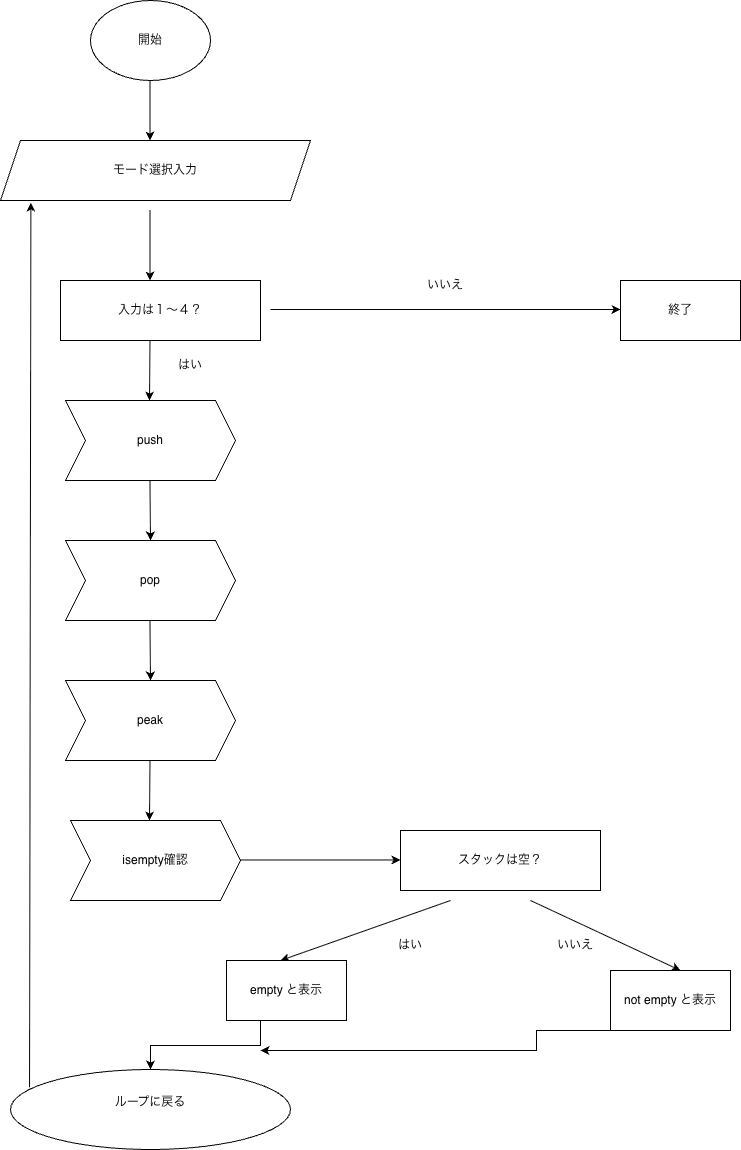

The diagram above was exported from draw.io. Its source (the exported page's mxGraphModel, read from the mxfile embedded in the PNG):
<mxGraphModel dx="747" dy="528" grid="1" gridSize="10" guides="1" tooltips="1" connect="1" arrows="1" fold="1" page="1" pageScale="1" pageWidth="827" pageHeight="1169" math="0" shadow="0">
  <root>
    <mxCell id="0" />
    <mxCell id="1" parent="0" />
    <mxCell id="Fx9P0qyl0VupRX9ZJL6A-1" parent="1" style="ellipse;whiteSpace=wrap;html=1;" value="開始" vertex="1">
      <mxGeometry height="80" width="120" x="130" y="20" as="geometry" />
    </mxCell>
    <mxCell id="Fx9P0qyl0VupRX9ZJL6A-2" parent="1" style="rounded=0;whiteSpace=wrap;html=1;" value="入力は１〜４？" vertex="1">
      <mxGeometry height="60" width="200" x="100" y="300" as="geometry" />
    </mxCell>
    <mxCell id="Fx9P0qyl0VupRX9ZJL6A-3" edge="1" parent="1" style="endArrow=classic;html=1;rounded=0;" value="">
      <mxGeometry height="50" relative="1" width="50" as="geometry">
        <mxPoint x="189.5" y="100" as="sourcePoint" />
        <mxPoint x="189.5" y="160" as="targetPoint" />
      </mxGeometry>
    </mxCell>
    <mxCell id="Fx9P0qyl0VupRX9ZJL6A-4" parent="1" style="shape=parallelogram;perimeter=parallelogramPerimeter;whiteSpace=wrap;html=1;fixedSize=1;" value="モード選択入力" vertex="1">
      <mxGeometry height="60" width="310" x="40" y="160" as="geometry" />
    </mxCell>
    <mxCell id="Fx9P0qyl0VupRX9ZJL6A-6" edge="1" parent="1" style="endArrow=classic;html=1;rounded=0;" value="">
      <mxGeometry height="50" relative="1" width="50" as="geometry">
        <mxPoint x="189.5" y="230" as="sourcePoint" />
        <mxPoint x="189.5" y="300" as="targetPoint" />
      </mxGeometry>
    </mxCell>
    <mxCell id="Fx9P0qyl0VupRX9ZJL6A-11" edge="1" parent="1" style="endArrow=classic;html=1;rounded=0;" value="">
      <mxGeometry height="50" relative="1" width="50" as="geometry">
        <mxPoint x="189.47" y="360" as="sourcePoint" />
        <mxPoint x="189" y="420" as="targetPoint" />
      </mxGeometry>
    </mxCell>
    <mxCell id="Fx9P0qyl0VupRX9ZJL6A-12" parent="1" style="shape=step;perimeter=stepPerimeter;whiteSpace=wrap;html=1;fixedSize=1;" value="push" vertex="1">
      <mxGeometry height="80" width="170" x="105" y="420" as="geometry" />
    </mxCell>
    <mxCell id="Fx9P0qyl0VupRX9ZJL6A-13" edge="1" parent="1" style="endArrow=classic;html=1;rounded=0;" value="">
      <mxGeometry height="50" relative="1" width="50" as="geometry">
        <mxPoint x="189.47" y="500" as="sourcePoint" />
        <mxPoint x="190" y="560" as="targetPoint" />
      </mxGeometry>
    </mxCell>
    <mxCell id="Fx9P0qyl0VupRX9ZJL6A-14" parent="1" style="shape=step;perimeter=stepPerimeter;whiteSpace=wrap;html=1;fixedSize=1;" value="pop" vertex="1">
      <mxGeometry height="80" width="170" x="105" y="560" as="geometry" />
    </mxCell>
    <mxCell id="Fx9P0qyl0VupRX9ZJL6A-15" edge="1" parent="1" style="endArrow=classic;html=1;rounded=0;" value="">
      <mxGeometry height="50" relative="1" width="50" as="geometry">
        <mxPoint x="189.47" y="640" as="sourcePoint" />
        <mxPoint x="190" y="700" as="targetPoint" />
      </mxGeometry>
    </mxCell>
    <mxCell id="Fx9P0qyl0VupRX9ZJL6A-16" parent="1" style="shape=step;perimeter=stepPerimeter;whiteSpace=wrap;html=1;fixedSize=1;" value="peak" vertex="1">
      <mxGeometry height="80" width="170" x="105" y="700" as="geometry" />
    </mxCell>
    <mxCell id="Fx9P0qyl0VupRX9ZJL6A-17" edge="1" parent="1" style="endArrow=classic;html=1;rounded=0;" value="">
      <mxGeometry height="50" relative="1" width="50" as="geometry">
        <mxPoint x="189.47" y="780" as="sourcePoint" />
        <mxPoint x="189" y="840" as="targetPoint" />
      </mxGeometry>
    </mxCell>
    <mxCell id="Fx9P0qyl0VupRX9ZJL6A-18" parent="1" style="shape=step;perimeter=stepPerimeter;whiteSpace=wrap;html=1;fixedSize=1;" value="isempty確認" vertex="1">
      <mxGeometry height="80" width="170" x="110" y="840" as="geometry" />
    </mxCell>
    <mxCell id="Fx9P0qyl0VupRX9ZJL6A-20" parent="1" style="ellipse;whiteSpace=wrap;html=1;" value="ループに戻る&lt;div&gt;&lt;br&gt;&lt;/div&gt;" vertex="1">
      <mxGeometry height="80" width="280" x="50" y="1089" as="geometry" />
    </mxCell>
    <mxCell id="Fx9P0qyl0VupRX9ZJL6A-21" edge="1" parent="1" source="Fx9P0qyl0VupRX9ZJL6A-20" style="endArrow=classic;html=1;rounded=0;exitX=0.068;exitY=0.221;exitDx=0;exitDy=0;exitPerimeter=0;entryX=0.098;entryY=1.033;entryDx=0;entryDy=0;entryPerimeter=0;" target="Fx9P0qyl0VupRX9ZJL6A-4" value="">
      <mxGeometry height="50" relative="1" width="50" as="geometry">
        <mxPoint x="70" y="1058.86" as="sourcePoint" />
        <mxPoint x="70" y="260" as="targetPoint" />
      </mxGeometry>
    </mxCell>
    <mxCell id="Fx9P0qyl0VupRX9ZJL6A-23" parent="1" style="rounded=0;whiteSpace=wrap;html=1;" value="終了" vertex="1">
      <mxGeometry height="60" width="120" x="660" y="300" as="geometry" />
    </mxCell>
    <mxCell id="Fx9P0qyl0VupRX9ZJL6A-25" parent="1" style="rounded=0;whiteSpace=wrap;html=1;" value="not empty と表示" vertex="1">
      <mxGeometry height="60" width="120" x="650" y="990" as="geometry" />
    </mxCell>
    <mxCell id="Fx9P0qyl0VupRX9ZJL6A-26" parent="1" style="rounded=0;whiteSpace=wrap;html=1;" value="スタックは空？" vertex="1">
      <mxGeometry height="60" width="200" x="440" y="850" as="geometry" />
    </mxCell>
    <mxCell id="Fx9P0qyl0VupRX9ZJL6A-28" edge="1" parent="1" style="endArrow=classic;html=1;rounded=0;" value="">
      <mxGeometry height="50" relative="1" width="50" as="geometry">
        <mxPoint x="490" y="920" as="sourcePoint" />
        <mxPoint x="320" y="980" as="targetPoint" />
      </mxGeometry>
    </mxCell>
    <mxCell id="Fx9P0qyl0VupRX9ZJL6A-29" edge="1" parent="1" style="endArrow=classic;html=1;rounded=0;" value="">
      <mxGeometry height="50" relative="1" width="50" as="geometry">
        <mxPoint x="570" y="920" as="sourcePoint" />
        <mxPoint x="720" y="990" as="targetPoint" />
      </mxGeometry>
    </mxCell>
    <mxCell id="Fx9P0qyl0VupRX9ZJL6A-30" edge="1" parent="1" style="endArrow=classic;html=1;rounded=0;" value="">
      <mxGeometry height="50" relative="1" width="50" as="geometry">
        <mxPoint x="280" y="879.47" as="sourcePoint" />
        <mxPoint x="440" y="879.47" as="targetPoint" />
      </mxGeometry>
    </mxCell>
    <mxCell id="Fx9P0qyl0VupRX9ZJL6A-33" edge="1" parent="1" style="endArrow=classic;html=1;rounded=0;" value="">
      <mxGeometry height="50" relative="1" width="50" as="geometry">
        <mxPoint x="310" y="329" as="sourcePoint" />
        <mxPoint x="660" y="329" as="targetPoint" />
      </mxGeometry>
    </mxCell>
    <mxCell id="Fx9P0qyl0VupRX9ZJL6A-36" parent="1" style="text;html=1;whiteSpace=wrap;strokeColor=none;fillColor=none;align=center;verticalAlign=middle;rounded=0;" value="いいえ" vertex="1">
      <mxGeometry height="50" width="150" x="410" y="280" as="geometry" />
    </mxCell>
    <mxCell id="Fx9P0qyl0VupRX9ZJL6A-37" parent="1" style="text;html=1;whiteSpace=wrap;strokeColor=none;fillColor=none;align=center;verticalAlign=middle;rounded=0;" value="はい" vertex="1">
      <mxGeometry height="30" width="60" x="200" y="370" as="geometry" />
    </mxCell>
    <mxCell id="Fx9P0qyl0VupRX9ZJL6A-40" edge="1" parent="1" source="Fx9P0qyl0VupRX9ZJL6A-39" style="edgeStyle=orthogonalEdgeStyle;rounded=0;orthogonalLoop=1;jettySize=auto;html=1;" target="Fx9P0qyl0VupRX9ZJL6A-20" value="">
      <mxGeometry relative="1" as="geometry">
        <Array as="points">
          <mxPoint x="300" y="1065" />
          <mxPoint x="190" y="1065" />
        </Array>
      </mxGeometry>
    </mxCell>
    <mxCell id="Fx9P0qyl0VupRX9ZJL6A-39" parent="1" style="rounded=0;whiteSpace=wrap;html=1;" value="&lt;div&gt;&lt;span style=&quot;background-color: transparent; color: light-dark(rgb(0, 0, 0), rgb(255, 255, 255));&quot;&gt;empty と表示&lt;/span&gt;&lt;/div&gt;" vertex="1">
      <mxGeometry height="60" width="120" x="266" y="980" as="geometry" />
    </mxCell>
    <mxCell id="Fx9P0qyl0VupRX9ZJL6A-41" edge="1" parent="1" source="Fx9P0qyl0VupRX9ZJL6A-25" style="edgeStyle=orthogonalEdgeStyle;rounded=0;orthogonalLoop=1;jettySize=auto;html=1;exitX=0.5;exitY=1;exitDx=0;exitDy=0;" value="">
      <mxGeometry relative="1" as="geometry">
        <Array as="points">
          <mxPoint x="576" y="1050" />
          <mxPoint x="576" y="1070" />
          <mxPoint x="330" y="1070" />
        </Array>
        <mxPoint x="576" y="1100" as="sourcePoint" />
        <mxPoint x="300" y="1070" as="targetPoint" />
      </mxGeometry>
    </mxCell>
    <mxCell id="Fx9P0qyl0VupRX9ZJL6A-47" parent="1" style="text;html=1;whiteSpace=wrap;strokeColor=none;fillColor=none;align=center;verticalAlign=middle;rounded=0;" value="はい" vertex="1">
      <mxGeometry height="30" width="60" x="420" y="950" as="geometry" />
    </mxCell>
    <mxCell id="Fx9P0qyl0VupRX9ZJL6A-48" parent="1" style="text;html=1;whiteSpace=wrap;strokeColor=none;fillColor=none;align=center;verticalAlign=middle;rounded=0;" value="いいえ" vertex="1">
      <mxGeometry height="50" width="150" x="540" y="940" as="geometry" />
    </mxCell>
  </root>
</mxGraphModel>